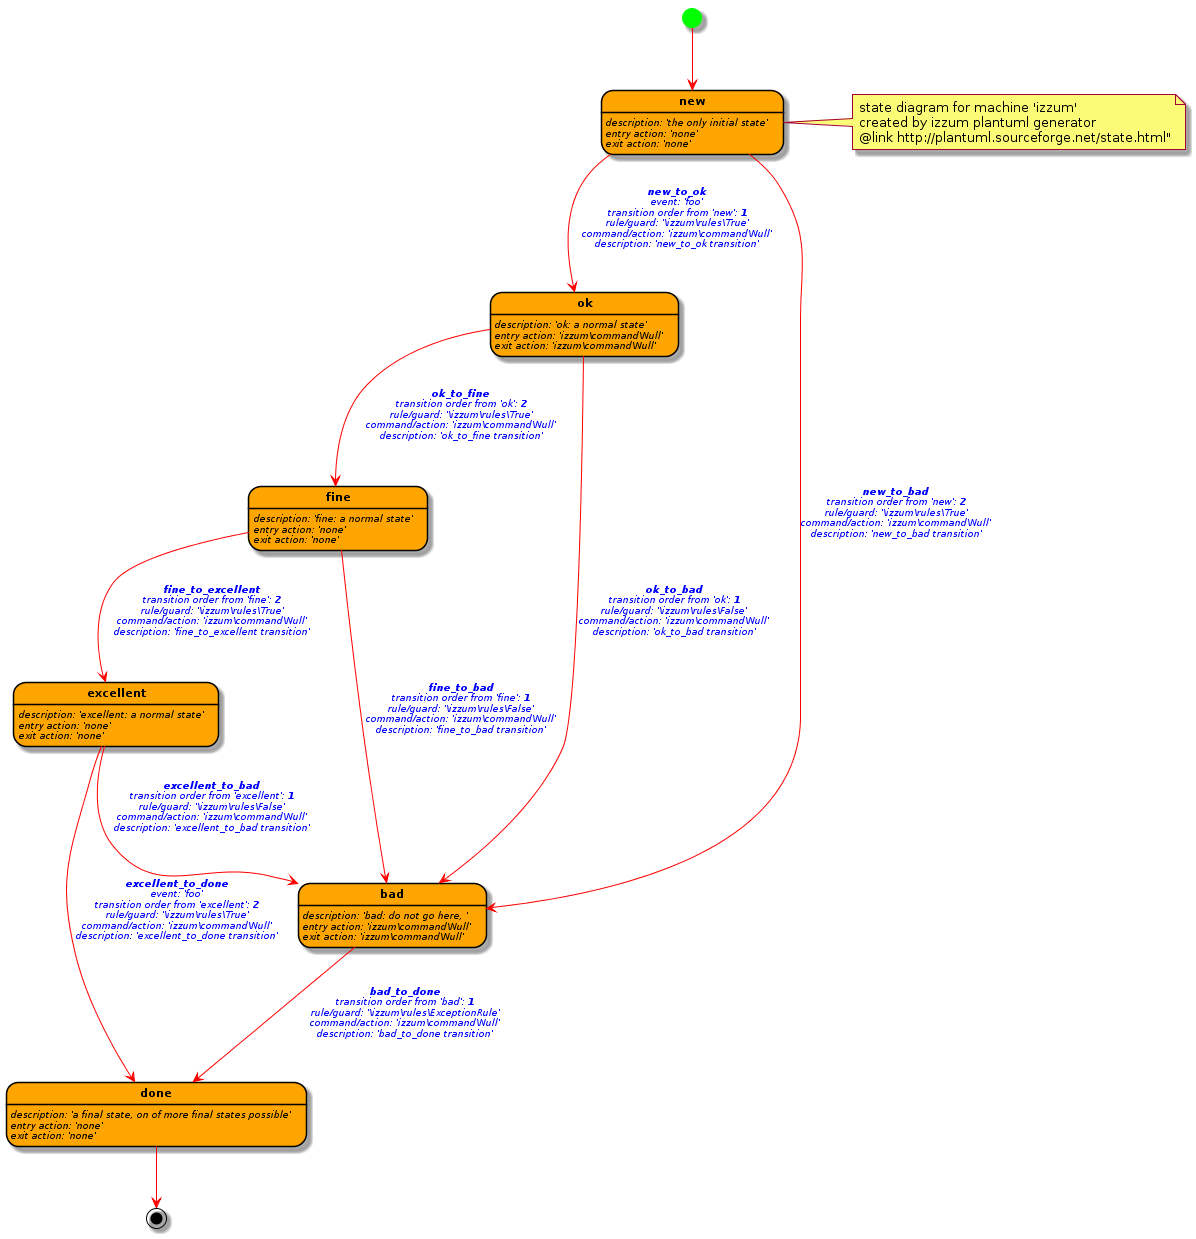

The diagram above was rendered by PlantUML. Its source (embedded in the PNG):
@startuml
skinparam state {
    FontColor  black
    FontSize 11
    FontStyle bold
    BackgroundColor  orange
    BorderColor black
    ArrowColor red
    StartColor lime
    EndColor black

}
skinparam stateArrow {
    FontColor  blue
    FontSize 9
    FontStyle italic
}
skinparam stateAttribute {
    FontColor  black
    FontSize 9
    FontStyle italic
}
state "bad" as Bad
Bad: description: 'bad: do not go here, '
Bad: entry action: 'izzum\command\Null'
Bad: exit action: 'izzum\command\Null'
state "done" as Done
Done: description: 'a final state, on of more final states possible'
Done: entry action: 'none'
Done: exit action: 'none'
Bad --> Done : <b><size:10>bad_to_done</size></b>\ntransition order from 'bad': <b>1</b>\nrule/guard: '\\izzum\\rules\\ExceptionRule'\ncommand/action: 'izzum\command\Null'\ndescription: 'bad_to_done transition'\n
state "excellent" as Excellent
Excellent: description: 'excellent: a normal state'
Excellent: entry action: 'none'
Excellent: exit action: 'none'
Excellent --> Bad : <b><size:10>excellent_to_bad</size></b>\ntransition order from 'excellent': <b>1</b>\nrule/guard: '\\izzum\\rules\\False'\ncommand/action: 'izzum\command\Null'\ndescription: 'excellent_to_bad transition'\n
Excellent --> Done : <b><size:10>excellent_to_done</size></b>\nevent: 'foo'\ntransition order from 'excellent': <b>2</b>\nrule/guard: '\\izzum\\rules\\True'\ncommand/action: 'izzum\command\Null'\ndescription: 'excellent_to_done transition'\n
state "fine" as Fine
Fine: description: 'fine: a normal state'
Fine: entry action: 'none'
Fine: exit action: 'none'
Fine --> Bad : <b><size:10>fine_to_bad</size></b>\ntransition order from 'fine': <b>1</b>\nrule/guard: '\\izzum\\rules\\False'\ncommand/action: 'izzum\command\Null'\ndescription: 'fine_to_bad transition'\n
Fine --> Excellent : <b><size:10>fine_to_excellent</size></b>\ntransition order from 'fine': <b>2</b>\nrule/guard: '\\izzum\\rules\\True'\ncommand/action: 'izzum\command\Null'\ndescription: 'fine_to_excellent transition'\n
state "new" as New
New: description: 'the only initial state'
New: entry action: 'none'
New: exit action: 'none'
state "ok" as Ok
Ok: description: 'ok: a normal state'
Ok: entry action: 'izzum\command\Null'
Ok: exit action: 'izzum\command\Null'
New --> Ok : <b><size:10>new_to_ok</size></b>\nevent: 'foo'\ntransition order from 'new': <b>1</b>\nrule/guard: '\\izzum\\rules\\True'\ncommand/action: 'izzum\command\Null'\ndescription: 'new_to_ok transition'\n
New --> Bad : <b><size:10>new_to_bad</size></b>\ntransition order from 'new': <b>2</b>\nrule/guard: '\\izzum\\rules\\True'\ncommand/action: 'izzum\command\Null'\ndescription: 'new_to_bad transition'\n
Ok --> Bad : <b><size:10>ok_to_bad</size></b>\ntransition order from 'ok': <b>1</b>\nrule/guard: '\\izzum\\rules\\False'\ncommand/action: 'izzum\command\Null'\ndescription: 'ok_to_bad transition'\n
Ok --> Fine : <b><size:10>ok_to_fine</size></b>\ntransition order from 'ok': <b>2</b>\nrule/guard: '\\izzum\\rules\\True'\ncommand/action: 'izzum\command\Null'\ndescription: 'ok_to_fine transition'\n
[*] --> New
note right of New 
state diagram for machine 'izzum'
created by izzum plantuml generator 
@link http://plantuml.sourceforge.net/state.html"
end note
Done --> [*]
@enduml